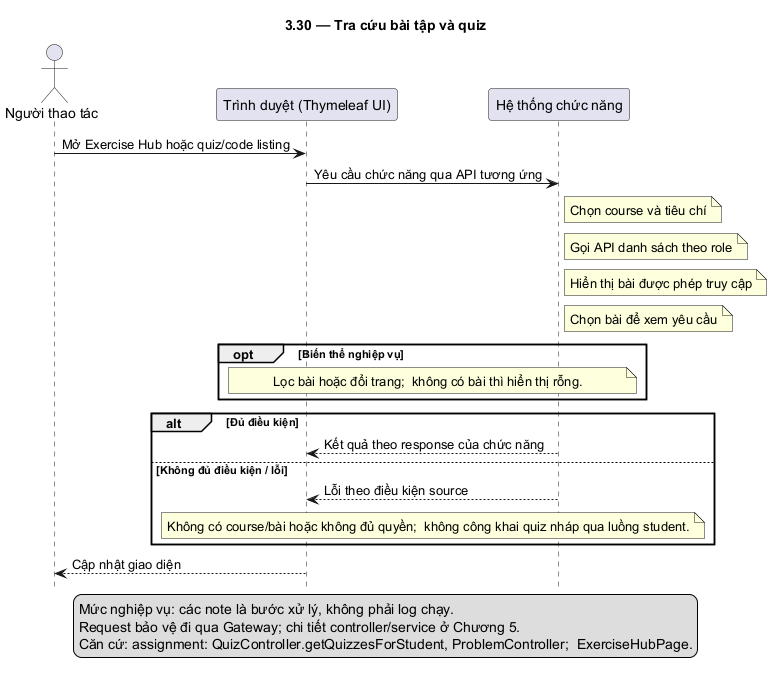

The diagram above was rendered by PlantUML. Its source (embedded in the PNG):
@startuml
skinparam defaultFontName DejaVu Sans
skinparam shadowing false
hide footbox
title 3.30 — Tra cứu bài tập và quiz
actor "Người thao tác" as U
participant "Trình duyệt (Thymeleaf UI)" as F
participant "Hệ thống chức năng" as B
U -> F: Mở Exercise Hub hoặc quiz/code listing
F -> B: Yêu cầu chức năng qua API tương ứng
note right of B: Chọn course và tiêu chí
note right of B: Gọi API danh sách theo role
note right of B: Hiển thị bài được phép truy cập
note right of B: Chọn bài để xem yêu cầu
opt Biến thể nghiệp vụ
note over F,B: Lọc bài hoặc đổi trang;  không có bài thì hiển thị rỗng.
end
alt Đủ điều kiện
B --> F: Kết quả theo response của chức năng
else Không đủ điều kiện / lỗi
B --> F: Lỗi theo điều kiện source
note over F,B: Không có course/bài hoặc không đủ quyền;  không công khai quiz nháp qua luồng student.
end
F --> U: Cập nhật giao diện
legend bottom
Mức nghiệp vụ: các note là bước xử lý, không phải log chạy.
Request bảo vệ đi qua Gateway; chi tiết controller/service ở Chương 5.
Căn cứ: assignment: QuizController.getQuizzesForStudent, ProblemController;  ExerciseHubPage.
endlegend
@enduml